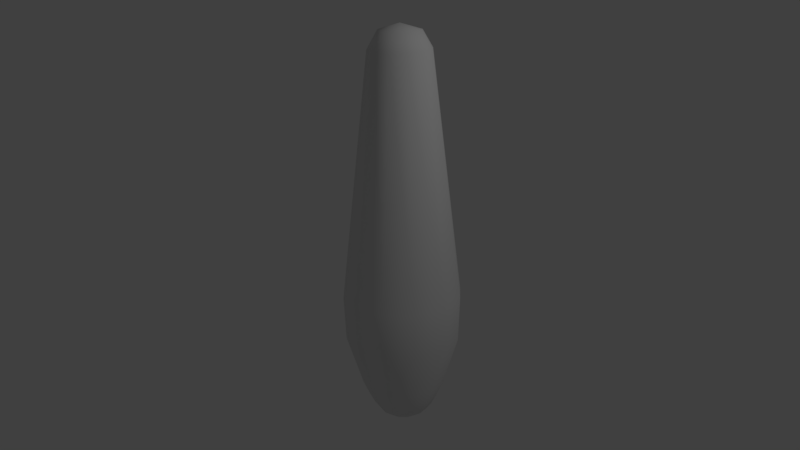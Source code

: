 # Source: BowlingPin.blend  (saved by Blender 2.77.0; exported with 4.5.12 LTS)
import bpy
from mathutils import Matrix  # noqa: F401  (used for matrix-valued properties, if any)

bpy.ops.wm.read_factory_settings(use_empty=True)
scene = bpy.context.scene
scene.name = 'Scene'

# ---- collections
col_collection_1 = bpy.data.collections.new('Collection 1'); scene.collection.children.link(col_collection_1)

# ---- world
world_world = bpy.data.worlds.new('World'); scene.world = world_world
world_world.color = (0.05088, 0.05088, 0.05088)
world_world.use_sun_shadow = False
world_world.sun_shadow_jitter_overblur = 0.0
world_world.cycles.sampling_method = 'MANUAL'

# ---- cameras
cam_camera = bpy.data.cameras.new('Camera')
cam_camera.clip_end = 100.0
cam_camera.lens = 35.0
cam_camera.sensor_width = 32.0
cam_camera.sensor_height = 18.0
cam_camera.ortho_scale = 7.314
cam_camera.dof.focus_distance = 0.0
cam_camera.dof.aperture_fstop = 128.0

# ---- lights
light_lamp = bpy.data.lights.new('Lamp', 'POINT')
light_lamp.transmission_factor = 0.0
light_lamp.cutoff_distance = 30.0
light_lamp.energy = 100.0
light_lamp.shadow_buffer_clip_start = 1.001
light_lamp.shadow_soft_size = 0.1
light_lamp.shadow_maximum_resolution = 0.006
light_lamp.use_absolute_resolution = True

# ---- meshes
me_mesh = bpy.data.meshes.new('Mesh')
me_mesh.from_pydata([(0.2963, 1.726, -3.296e-07), (0.5672, -0.5771, 7.426e-08), (0.1807, -1.826, 1.878e-07), (0.1758, 1.886, -0.1015), (0.2566, 1.726, -0.1482), (0.4912, -0.5771, -0.2836), (0.4763, -0.9943, -0.275), (0.3432, -1.488, -0.1981), (0.2922, -1.62, -0.1687), (0.2494, -1.717, -0.144), (0.2069, -1.784, -0.1194), (0.1565, -1.826, -0.09036), (0.09022, -1.849, -0.05209), (0.1015, 1.886, -0.1758), (0.1482, 1.726, -0.2566), (0.2836, -0.5771, -0.4912), (0.275, -0.9943, -0.4763), (0.1981, -1.488, -0.3432), (0.1687, -1.62, -0.2922), (0.144, -1.717, -0.2494), (0.1194, -1.784, -0.2069), (0.09036, -1.826, -0.1565), (0.05209, -1.849, -0.09022), (-1.192e-07, 1.886, -0.203), (0.0, 1.726, -0.2963), (2.384e-07, -0.5771, -0.5672), (5.96e-08, -0.9943, -0.55), (0.0, -1.488, -0.3963), (0.0, -1.62, -0.3374), (0.0, -1.717, -0.288), (5.96e-08, -1.784, -0.2389), (0.0, -1.826, -0.1807), (5.96e-08, -1.849, -0.1042), (-0.1015, 1.886, -0.1758), (-0.1482, 1.726, -0.2566), (-0.2836, -0.5771, -0.4912), (-0.275, -0.9943, -0.4763), (-0.1981, -1.488, -0.3432), (-0.1687, -1.62, -0.2922), (-0.144, -1.717, -0.2494), (-0.1194, -1.784, -0.2069), (-0.09036, -1.826, -0.1565), (-0.05209, -1.849, -0.09022), (-0.1758, 1.886, -0.1015), (-0.2566, 1.726, -0.1482), (-0.4912, -0.5771, -0.2836), (-0.4763, -0.9943, -0.275), (-0.3432, -1.488, -0.1981), (-0.2922, -1.62, -0.1687), (-0.2494, -1.717, -0.144), (-0.2069, -1.784, -0.1194), (-0.1565, -1.826, -0.09036), (-0.09022, -1.849, -0.05209), (-0.203, 1.886, -2.719e-07), (-0.2963, 1.726, -4.06e-07), (-0.5672, -0.5771, -2.272e-07), (-0.55, -0.9943, -3.346e-08), (-0.3963, -1.488, 1.752e-07), (-0.3374, -1.62, 1.305e-07), (-0.288, -1.717, 1.305e-07), (-0.2389, -1.784, 1.006e-07), (-0.1807, -1.826, 1.603e-07), (-0.1042, -1.849, -4.269e-08), (0.0, 1.946, -4.209e-07), (-0.1758, 1.886, 0.1015), (-0.2566, 1.726, 0.1481), (-0.4912, -0.5771, 0.2836), (-0.4763, -0.9943, 0.275), (-0.3432, -1.488, 0.1981), (-0.2922, -1.62, 0.1687), (-0.2494, -1.717, 0.144), (-0.2069, -1.784, 0.1194), (-0.1565, -1.826, 0.09036), (-0.09022, -1.849, 0.05209), (-0.1015, 1.886, 0.1758), (-0.1482, 1.726, 0.2566), (-0.2836, -0.5771, 0.4912), (-0.275, -0.9943, 0.4763), (-0.1981, -1.488, 0.3432), (-0.1687, -1.62, 0.2922), (-0.144, -1.717, 0.2494), (-0.1194, -1.784, 0.2069), (-0.09036, -1.826, 0.1565), (-0.05209, -1.849, 0.09022), (1.192e-07, 1.886, 0.203), (0.0, 1.726, 0.2963), (-2.384e-07, -0.5771, 0.5672), (-1.192e-07, -0.9943, 0.55), (5.96e-08, -1.488, 0.3963), (0.0, -1.62, 0.3374), (0.0, -1.717, 0.288), (-5.96e-08, -1.784, 0.2389), (0.0, -1.826, 0.1807), (0.0, -1.849, 0.1042), (0.1015, 1.886, 0.1758), (0.1482, 1.726, 0.2566), (0.2836, -0.5771, 0.4912), (0.275, -0.9943, 0.4763), (0.1981, -1.488, 0.3432), (0.1687, -1.62, 0.2922), (0.144, -1.717, 0.2494), (0.1194, -1.784, 0.2069), (0.09036, -1.826, 0.1565), (0.05209, -1.849, 0.09022), (-9.313e-10, -1.849, -9.152e-10), (0.1758, 1.886, 0.1015), (0.2566, 1.726, 0.1481), (0.4912, -0.5771, 0.2836), (0.4763, -0.9943, 0.275), (0.3432, -1.488, 0.1981), (0.2922, -1.62, 0.1687), (0.2494, -1.717, 0.144), (0.2069, -1.784, 0.1194), (0.1565, -1.826, 0.09036), (0.09022, -1.849, 0.05209), (0.203, 1.886, -5.848e-07), (0.55, -0.9943, 1.454e-07), (0.3963, -1.488, 1.901e-07), (0.3374, -1.62, 1.603e-07), (0.288, -1.717, 1.603e-07), (0.2389, -1.784, 1.901e-07), (0.1042, -1.849, 9.142e-08)], [], [(121, 2, 113, 114), (11, 2, 121, 12), (23, 13, 14, 24), (15, 14, 4, 5), (8, 7, 117, 118), (1, 5, 4, 0), (0, 4, 3, 115), (16, 6, 7, 17), (12, 121, 104), (33, 23, 24, 34), (53, 43, 44, 54), (25, 15, 16, 26), (29, 19, 20, 30), (13, 23, 63), (30, 20, 21, 31), (31, 21, 22, 32), (25, 24, 14, 15), (22, 12, 104), (16, 17, 27, 26), (27, 17, 18, 28), (28, 18, 19, 29), (64, 53, 54, 65), (35, 25, 26, 36), (40, 30, 31, 41), (41, 31, 32, 42), (35, 34, 24, 25), (104, 32, 22), (36, 26, 27, 37), (37, 27, 28, 38), (23, 33, 63), (39, 29, 30, 40), (64, 65, 75, 74), (45, 35, 36, 46), (50, 40, 41, 51), (51, 41, 42, 52), (45, 44, 34, 35), (104, 42, 32), (46, 36, 37, 47), (47, 37, 38, 48), (33, 43, 63), (48, 38, 39, 49), (49, 39, 40, 50), (55, 45, 46, 56), (84, 74, 75, 85), (61, 51, 52, 62), (55, 54, 44, 45), (104, 52, 42), (56, 46, 47, 57), (57, 47, 48, 58), (43, 53, 63), (48, 49, 59, 58), (59, 49, 50, 60), (60, 50, 51, 61), (66, 55, 56, 67), (94, 84, 85, 95), (66, 65, 54, 55), (104, 62, 52), (67, 56, 57, 68), (68, 57, 58, 69), (53, 64, 63), (69, 58, 59, 70), (70, 59, 60, 71), (71, 60, 61, 72), (72, 61, 62, 73), (76, 66, 67, 77), (105, 94, 95, 106), (104, 73, 62), (77, 67, 68, 78), (78, 68, 69, 79), (64, 74, 63), (79, 69, 70, 80), (80, 70, 71, 81), (81, 71, 72, 82), (82, 72, 73, 83), (76, 75, 65, 66), (105, 106, 0, 115), (86, 76, 77, 87), (88, 78, 79, 89), (74, 84, 63), (89, 79, 80, 90), (90, 80, 81, 91), (81, 82, 92, 91), (92, 82, 83, 93), (86, 85, 75, 76), (104, 83, 73), (87, 77, 78, 88), (96, 86, 87, 97), (98, 88, 89, 99), (84, 94, 63), (99, 89, 90, 100), (100, 90, 91, 101), (101, 91, 92, 102), (92, 93, 103, 102), (96, 95, 85, 86), (97, 87, 88, 98), (104, 93, 83), (105, 115, 63), (96, 97, 108, 107), (110, 99, 100, 111), (111, 100, 101, 112), (112, 101, 102, 113), (113, 102, 103, 114), (107, 106, 95, 96), (104, 103, 93), (108, 97, 98, 109), (109, 98, 99, 110), (94, 105, 63), (1, 107, 108, 116), (119, 111, 112, 120), (120, 112, 113, 2), (104, 121, 114), (1, 0, 106, 107), (104, 114, 103), (116, 108, 109, 117), (117, 109, 110, 118), (118, 110, 111, 119), (7, 6, 116, 117), (9, 8, 118, 119), (3, 13, 63), (10, 9, 119, 120), (11, 10, 120, 2), (115, 3, 63), (43, 33, 34, 44), (13, 3, 4, 14), (38, 28, 29, 39), (6, 5, 1, 116), (5, 6, 16, 15), (17, 7, 8, 18), (18, 8, 9, 19), (19, 9, 10, 20), (20, 10, 11, 21), (21, 11, 12, 22)])
me_mesh.polygons.foreach_set('use_smooth', [True] * 132)
me_mesh.use_remesh_preserve_volume = False
me_mesh.use_remesh_preserve_attributes = False
me_mesh.use_mirror_vertex_groups = False
me_mesh.update()

# ---- curves / text
cu_beziercurve = bpy.data.curves.new('BezierCurve', 'CURVE')
cu_beziercurve.dimensions = '3D'
_sp = cu_beziercurve.splines.new('BEZIER'); _sp.bezier_points.add(3)
_sp.bezier_points.foreach_set('co', [0.5064, 2.067, -3.368e-07, 0.7374, 0.7277, -2.079e-08, 0.9027, -1.367, 2.226e-07, 0.5064, -1.733, 2.823e-07])
_sp.bezier_points.foreach_set('handle_left', [-0.3999, 2.067, -3.477e-07, 0.7263, 1.301, -1.821e-08, 1.379, -0.2925, 2.078e-07, 0.7486, -1.733, 2.782e-07])
_sp.bezier_points.foreach_set('handle_right', [1.044, 2.067, -3.303e-07, 0.7469, 0.2364, -2.299e-08, 0.7692, -1.668, 2.268e-07, 0.1371, -1.733, 2.886e-07])
for _p, _l, _r in zip(_sp.bezier_points, ['ALIGNED', 'ALIGNED', 'ALIGNED', 'ALIGNED'], ['ALIGNED', 'ALIGNED', 'ALIGNED', 'ALIGNED']): _p.handle_left_type = _l; _p.handle_right_type = _r
_sp.order_u = 0
_sp.order_v = 0
cu_beziercurve.use_path = True
cu_beziercurve.use_path_clamp = True
cu_beziercurve.bevel_resolution = 0
cu_beziercurve.fill_mode = 'HALF'

# ---- objects
ob_pin = bpy.data.objects.new('Pin', me_mesh)
ob_pin_outline = bpy.data.objects.new('Pin Outline', cu_beziercurve)
ob_lamp = bpy.data.objects.new('Lamp', light_lamp)
ob_camera = bpy.data.objects.new('Camera', cam_camera)

# ---- transforms, parenting, visibility, modifiers, constraints
ob_pin.location = (0.01259, -9.724e-08, 1.849)
ob_pin.rotation_euler = (1.571, -0.0, -0.0)
ob_pin.lineart.crease_threshold = 0.0
ob_pin_outline.location = (-0.5064, 0.0, -0.1673)
ob_pin_outline.rotation_euler = (1.571, -0.0, -0.0)
ob_pin_outline.hide_viewport = True
ob_pin_outline.lineart.crease_threshold = 0.0
ob_lamp.location = (4.076, 1.005, 5.904)
ob_lamp.rotation_euler = (0.6503, 0.05522, 1.866)
ob_lamp.lock_rotations_4d = False
ob_lamp.empty_display_type = 'ARROWS'
ob_lamp.color = (0.0, 0.0, 0.0, 0.0)
ob_lamp.lineart.crease_threshold = 0.0
ob_camera.location = (5.805, -5.052, 4.584)
ob_camera.rotation_euler = (1.241, 0.01081, 0.8521)
ob_camera.lock_rotations_4d = False
ob_camera.empty_display_type = 'ARROWS'
ob_camera.color = (0.0, 0.0, 0.0, 0.0)
ob_camera.display_type = 'WIRE'
ob_camera.lineart.crease_threshold = 0.0

# ---- collection membership
col_collection_1.objects.link(ob_pin)
col_collection_1.objects.link(ob_pin_outline)
col_collection_1.objects.link(ob_lamp)
col_collection_1.objects.link(ob_camera)

# ---- scene / render settings (as saved in the file)
scene.camera = ob_camera
scene.frame_start = 1; scene.frame_end = 250; scene.frame_set(1)
scene.render.engine = 'BLENDER_EEVEE_NEXT'
scene.render.resolution_percentage = 50
scene.render.dither_intensity = 0.0
scene.cycles.use_denoising = False
scene.cycles.samples = 128
scene.cycles.sampling_pattern = 'TABULATED_SOBOL'
scene.cycles.light_sampling_threshold = 0.0
scene.cycles.use_adaptive_sampling = False
scene.cycles.use_light_tree = False
scene.cycles.blur_glossy = 0.0
scene.cycles.sample_clamp_indirect = 0.0
scene.view_settings.view_transform = 'Standard'
bpy.context.view_layer.update()
